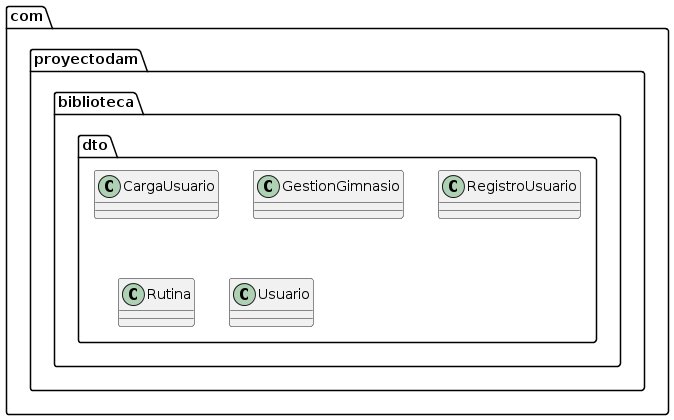

The diagram above was rendered by PlantUML. Its source (embedded in the PNG):
@startuml
package "com.proyectodam.biblioteca.dto" {
    class CargaUsuario
    class GestionGimnasio
    class RegistroUsuario
    class Rutina
    class Usuario
}
@enduml